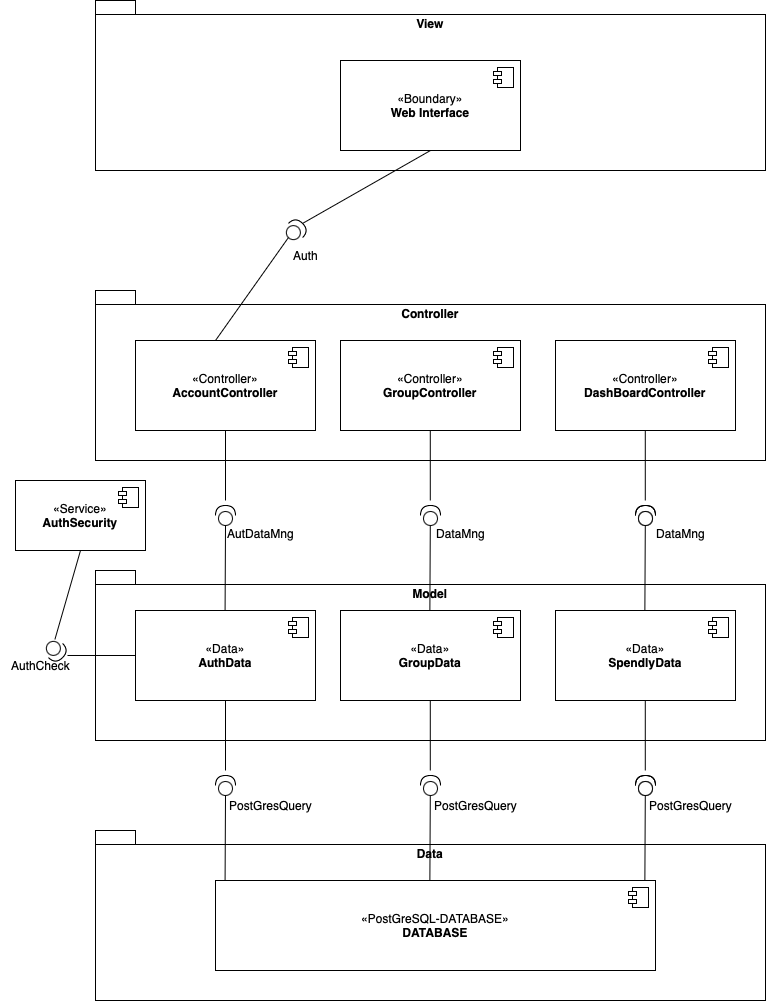

The diagram above was exported from draw.io. Its source (the exported page's mxGraphModel, read from the mxfile embedded in the PNG):
<mxGraphModel dx="2576" dy="1166" grid="1" gridSize="10" guides="1" tooltips="1" connect="1" arrows="1" fold="1" page="1" pageScale="1" pageWidth="827" pageHeight="1169" math="0" shadow="0">
  <root>
    <mxCell id="0" />
    <mxCell id="1" parent="0" />
    <mxCell id="fCCWaYPqXTwVGtH_eB1w-1" value="View" style="shape=folder;fontStyle=1;spacingTop=10;tabWidth=40;tabHeight=14;tabPosition=left;html=1;whiteSpace=wrap;labelPosition=center;verticalLabelPosition=middle;align=center;verticalAlign=top;textDirection=ltr;" vertex="1" parent="1">
      <mxGeometry x="90" y="60" width="670" height="170" as="geometry" />
    </mxCell>
    <mxCell id="fCCWaYPqXTwVGtH_eB1w-2" value="Controller" style="shape=folder;fontStyle=1;spacingTop=10;tabWidth=40;tabHeight=14;tabPosition=left;html=1;whiteSpace=wrap;verticalAlign=top;" vertex="1" parent="1">
      <mxGeometry x="90" y="350" width="670" height="170" as="geometry" />
    </mxCell>
    <mxCell id="fCCWaYPqXTwVGtH_eB1w-3" value="Model" style="shape=folder;fontStyle=1;spacingTop=10;tabWidth=40;tabHeight=14;tabPosition=left;html=1;whiteSpace=wrap;verticalAlign=top;" vertex="1" parent="1">
      <mxGeometry x="90" y="630" width="670" height="170" as="geometry" />
    </mxCell>
    <mxCell id="fCCWaYPqXTwVGtH_eB1w-4" value="Data" style="shape=folder;fontStyle=1;spacingTop=10;tabWidth=40;tabHeight=14;tabPosition=left;html=1;whiteSpace=wrap;verticalAlign=top;" vertex="1" parent="1">
      <mxGeometry x="90" y="890" width="670" height="170" as="geometry" />
    </mxCell>
    <mxCell id="fCCWaYPqXTwVGtH_eB1w-5" value="«Boundary»&lt;div&gt;&lt;b&gt;Web Interface&lt;/b&gt;&lt;/div&gt;" style="html=1;dropTarget=0;whiteSpace=wrap;" vertex="1" parent="1">
      <mxGeometry x="335" y="120" width="180" height="90" as="geometry" />
    </mxCell>
    <mxCell id="fCCWaYPqXTwVGtH_eB1w-6" value="" style="shape=module;jettyWidth=8;jettyHeight=4;" vertex="1" parent="fCCWaYPqXTwVGtH_eB1w-5">
      <mxGeometry x="1" width="20" height="20" relative="1" as="geometry">
        <mxPoint x="-27" y="7" as="offset" />
      </mxGeometry>
    </mxCell>
    <mxCell id="fCCWaYPqXTwVGtH_eB1w-7" value="«Controller»&lt;div&gt;&lt;b&gt;AccountController&lt;/b&gt;&lt;/div&gt;" style="html=1;dropTarget=0;whiteSpace=wrap;" vertex="1" parent="1">
      <mxGeometry x="130" y="400" width="180" height="90" as="geometry" />
    </mxCell>
    <mxCell id="fCCWaYPqXTwVGtH_eB1w-8" value="" style="shape=module;jettyWidth=8;jettyHeight=4;" vertex="1" parent="fCCWaYPqXTwVGtH_eB1w-7">
      <mxGeometry x="1" width="20" height="20" relative="1" as="geometry">
        <mxPoint x="-27" y="7" as="offset" />
      </mxGeometry>
    </mxCell>
    <mxCell id="fCCWaYPqXTwVGtH_eB1w-9" value="«Controller»&lt;div&gt;&lt;b&gt;GroupController&lt;/b&gt;&lt;/div&gt;" style="html=1;dropTarget=0;whiteSpace=wrap;" vertex="1" parent="1">
      <mxGeometry x="335" y="400" width="180" height="90" as="geometry" />
    </mxCell>
    <mxCell id="fCCWaYPqXTwVGtH_eB1w-10" value="" style="shape=module;jettyWidth=8;jettyHeight=4;" vertex="1" parent="fCCWaYPqXTwVGtH_eB1w-9">
      <mxGeometry x="1" width="20" height="20" relative="1" as="geometry">
        <mxPoint x="-27" y="7" as="offset" />
      </mxGeometry>
    </mxCell>
    <mxCell id="fCCWaYPqXTwVGtH_eB1w-11" value="«Controller»&lt;div&gt;&lt;b&gt;DashBoardController&lt;/b&gt;&lt;/div&gt;" style="html=1;dropTarget=0;whiteSpace=wrap;" vertex="1" parent="1">
      <mxGeometry x="550" y="400" width="180" height="90" as="geometry" />
    </mxCell>
    <mxCell id="fCCWaYPqXTwVGtH_eB1w-12" value="" style="shape=module;jettyWidth=8;jettyHeight=4;" vertex="1" parent="fCCWaYPqXTwVGtH_eB1w-11">
      <mxGeometry x="1" width="20" height="20" relative="1" as="geometry">
        <mxPoint x="-27" y="7" as="offset" />
      </mxGeometry>
    </mxCell>
    <mxCell id="fCCWaYPqXTwVGtH_eB1w-13" value="«Data»&lt;div&gt;&lt;b&gt;AuthData&lt;/b&gt;&lt;/div&gt;" style="html=1;dropTarget=0;whiteSpace=wrap;" vertex="1" parent="1">
      <mxGeometry x="130" y="670" width="180" height="90" as="geometry" />
    </mxCell>
    <mxCell id="fCCWaYPqXTwVGtH_eB1w-14" value="" style="shape=module;jettyWidth=8;jettyHeight=4;" vertex="1" parent="fCCWaYPqXTwVGtH_eB1w-13">
      <mxGeometry x="1" width="20" height="20" relative="1" as="geometry">
        <mxPoint x="-27" y="7" as="offset" />
      </mxGeometry>
    </mxCell>
    <mxCell id="fCCWaYPqXTwVGtH_eB1w-15" value="«Data»&lt;div&gt;&lt;b&gt;GroupData&lt;/b&gt;&lt;/div&gt;" style="html=1;dropTarget=0;whiteSpace=wrap;" vertex="1" parent="1">
      <mxGeometry x="335" y="670" width="180" height="90" as="geometry" />
    </mxCell>
    <mxCell id="fCCWaYPqXTwVGtH_eB1w-16" value="" style="shape=module;jettyWidth=8;jettyHeight=4;" vertex="1" parent="fCCWaYPqXTwVGtH_eB1w-15">
      <mxGeometry x="1" width="20" height="20" relative="1" as="geometry">
        <mxPoint x="-27" y="7" as="offset" />
      </mxGeometry>
    </mxCell>
    <mxCell id="fCCWaYPqXTwVGtH_eB1w-17" value="«Data»&lt;div&gt;&lt;b&gt;SpendlyData&lt;/b&gt;&lt;/div&gt;" style="html=1;dropTarget=0;whiteSpace=wrap;" vertex="1" parent="1">
      <mxGeometry x="550" y="670" width="180" height="90" as="geometry" />
    </mxCell>
    <mxCell id="fCCWaYPqXTwVGtH_eB1w-18" value="" style="shape=module;jettyWidth=8;jettyHeight=4;" vertex="1" parent="fCCWaYPqXTwVGtH_eB1w-17">
      <mxGeometry x="1" width="20" height="20" relative="1" as="geometry">
        <mxPoint x="-27" y="7" as="offset" />
      </mxGeometry>
    </mxCell>
    <mxCell id="fCCWaYPqXTwVGtH_eB1w-19" value="«PostGreSQL-DATABASE»&lt;div&gt;&lt;b&gt;DATABASE&lt;/b&gt;&lt;/div&gt;" style="html=1;dropTarget=0;whiteSpace=wrap;" vertex="1" parent="1">
      <mxGeometry x="210" y="940" width="440" height="90" as="geometry" />
    </mxCell>
    <mxCell id="fCCWaYPqXTwVGtH_eB1w-20" value="" style="shape=module;jettyWidth=8;jettyHeight=4;" vertex="1" parent="fCCWaYPqXTwVGtH_eB1w-19">
      <mxGeometry x="1" width="20" height="20" relative="1" as="geometry">
        <mxPoint x="-27" y="7" as="offset" />
      </mxGeometry>
    </mxCell>
    <mxCell id="fCCWaYPqXTwVGtH_eB1w-21" value="" style="shape=providedRequiredInterface;html=1;verticalLabelPosition=bottom;sketch=0;rotation=-45;" vertex="1" parent="1">
      <mxGeometry x="280" y="280" width="20" height="20" as="geometry" />
    </mxCell>
    <mxCell id="fCCWaYPqXTwVGtH_eB1w-28" value="" style="endArrow=none;html=1;rounded=0;entryX=0;entryY=0.5;entryDx=0;entryDy=0;entryPerimeter=0;" edge="1" parent="1" target="fCCWaYPqXTwVGtH_eB1w-21">
      <mxGeometry width="50" height="50" relative="1" as="geometry">
        <mxPoint x="210" y="400" as="sourcePoint" />
        <mxPoint x="260" y="350" as="targetPoint" />
      </mxGeometry>
    </mxCell>
    <mxCell id="fCCWaYPqXTwVGtH_eB1w-29" value="" style="endArrow=none;html=1;rounded=0;entryX=0.5;entryY=1;entryDx=0;entryDy=0;exitX=1;exitY=0.5;exitDx=0;exitDy=0;exitPerimeter=0;" edge="1" parent="1" source="fCCWaYPqXTwVGtH_eB1w-21" target="fCCWaYPqXTwVGtH_eB1w-5">
      <mxGeometry width="50" height="50" relative="1" as="geometry">
        <mxPoint x="300" y="280" as="sourcePoint" />
        <mxPoint x="373" y="177" as="targetPoint" />
      </mxGeometry>
    </mxCell>
    <mxCell id="fCCWaYPqXTwVGtH_eB1w-30" value="Auth" style="text;html=1;align=center;verticalAlign=middle;resizable=0;points=[];autosize=1;strokeColor=none;fillColor=none;" vertex="1" parent="1">
      <mxGeometry x="275" y="300" width="50" height="30" as="geometry" />
    </mxCell>
    <mxCell id="fCCWaYPqXTwVGtH_eB1w-35" value="" style="shape=providedRequiredInterface;html=1;verticalLabelPosition=bottom;sketch=0;rotation=-90;" vertex="1" parent="1">
      <mxGeometry x="210" y="565" width="20" height="20" as="geometry" />
    </mxCell>
    <mxCell id="fCCWaYPqXTwVGtH_eB1w-38" value="" style="endArrow=none;html=1;rounded=0;entryX=0.5;entryY=1;entryDx=0;entryDy=0;" edge="1" parent="1" target="fCCWaYPqXTwVGtH_eB1w-7">
      <mxGeometry width="50" height="50" relative="1" as="geometry">
        <mxPoint x="220" y="560" as="sourcePoint" />
        <mxPoint x="270" y="510" as="targetPoint" />
      </mxGeometry>
    </mxCell>
    <mxCell id="fCCWaYPqXTwVGtH_eB1w-39" value="" style="endArrow=none;html=1;rounded=0;entryX=0;entryY=0.5;entryDx=0;entryDy=0;entryPerimeter=0;" edge="1" parent="1" target="fCCWaYPqXTwVGtH_eB1w-35">
      <mxGeometry width="50" height="50" relative="1" as="geometry">
        <mxPoint x="219.58" y="670" as="sourcePoint" />
        <mxPoint x="219.58" y="600" as="targetPoint" />
      </mxGeometry>
    </mxCell>
    <mxCell id="fCCWaYPqXTwVGtH_eB1w-41" value="" style="endArrow=none;html=1;rounded=0;entryX=0.5;entryY=1;entryDx=0;entryDy=0;" edge="1" parent="1">
      <mxGeometry width="50" height="50" relative="1" as="geometry">
        <mxPoint x="424.78999999999996" y="560" as="sourcePoint" />
        <mxPoint x="424.78999999999996" y="490" as="targetPoint" />
      </mxGeometry>
    </mxCell>
    <mxCell id="fCCWaYPqXTwVGtH_eB1w-42" value="" style="endArrow=none;html=1;rounded=0;entryX=0;entryY=0.5;entryDx=0;entryDy=0;entryPerimeter=0;" edge="1" parent="1">
      <mxGeometry width="50" height="50" relative="1" as="geometry">
        <mxPoint x="424.37" y="670" as="sourcePoint" />
        <mxPoint x="424.78999999999996" y="585" as="targetPoint" />
      </mxGeometry>
    </mxCell>
    <mxCell id="fCCWaYPqXTwVGtH_eB1w-43" value="" style="shape=providedRequiredInterface;html=1;verticalLabelPosition=bottom;sketch=0;rotation=-90;" vertex="1" parent="1">
      <mxGeometry x="415" y="565" width="20" height="20" as="geometry" />
    </mxCell>
    <mxCell id="fCCWaYPqXTwVGtH_eB1w-44" value="" style="shape=providedRequiredInterface;html=1;verticalLabelPosition=bottom;sketch=0;rotation=-90;" vertex="1" parent="1">
      <mxGeometry x="630" y="565" width="20" height="20" as="geometry" />
    </mxCell>
    <mxCell id="fCCWaYPqXTwVGtH_eB1w-45" value="" style="endArrow=none;html=1;rounded=0;entryX=0.5;entryY=1;entryDx=0;entryDy=0;" edge="1" parent="1">
      <mxGeometry width="50" height="50" relative="1" as="geometry">
        <mxPoint x="639.79" y="560" as="sourcePoint" />
        <mxPoint x="639.79" y="490" as="targetPoint" />
      </mxGeometry>
    </mxCell>
    <mxCell id="fCCWaYPqXTwVGtH_eB1w-46" value="" style="endArrow=none;html=1;rounded=0;entryX=0;entryY=0.5;entryDx=0;entryDy=0;entryPerimeter=0;" edge="1" parent="1">
      <mxGeometry width="50" height="50" relative="1" as="geometry">
        <mxPoint x="639.37" y="670" as="sourcePoint" />
        <mxPoint x="639.79" y="585" as="targetPoint" />
      </mxGeometry>
    </mxCell>
    <mxCell id="fCCWaYPqXTwVGtH_eB1w-47" value="" style="shape=providedRequiredInterface;html=1;verticalLabelPosition=bottom;sketch=0;rotation=-90;" vertex="1" parent="1">
      <mxGeometry x="630" y="565" width="20" height="20" as="geometry" />
    </mxCell>
    <mxCell id="fCCWaYPqXTwVGtH_eB1w-48" value="&lt;div&gt;DataMng&lt;/div&gt;&lt;div&gt;&lt;br&gt;&lt;/div&gt;" style="text;html=1;align=center;verticalAlign=middle;resizable=0;points=[];autosize=1;strokeColor=none;fillColor=none;" vertex="1" parent="1">
      <mxGeometry x="420" y="580" width="70" height="40" as="geometry" />
    </mxCell>
    <mxCell id="fCCWaYPqXTwVGtH_eB1w-49" value="AutDataMng&lt;div&gt;&lt;br&gt;&lt;/div&gt;" style="text;html=1;align=center;verticalAlign=middle;resizable=0;points=[];autosize=1;strokeColor=none;fillColor=none;" vertex="1" parent="1">
      <mxGeometry x="210" y="580" width="90" height="40" as="geometry" />
    </mxCell>
    <mxCell id="fCCWaYPqXTwVGtH_eB1w-50" value="&lt;div&gt;DataMng&lt;/div&gt;&lt;div&gt;&lt;br&gt;&lt;/div&gt;" style="text;html=1;align=center;verticalAlign=middle;resizable=0;points=[];autosize=1;strokeColor=none;fillColor=none;" vertex="1" parent="1">
      <mxGeometry x="640" y="580" width="70" height="40" as="geometry" />
    </mxCell>
    <mxCell id="fCCWaYPqXTwVGtH_eB1w-51" value="" style="shape=providedRequiredInterface;html=1;verticalLabelPosition=bottom;sketch=0;rotation=-90;" vertex="1" parent="1">
      <mxGeometry x="210" y="835" width="20" height="20" as="geometry" />
    </mxCell>
    <mxCell id="fCCWaYPqXTwVGtH_eB1w-52" value="" style="endArrow=none;html=1;rounded=0;entryX=0.5;entryY=1;entryDx=0;entryDy=0;" edge="1" parent="1">
      <mxGeometry width="50" height="50" relative="1" as="geometry">
        <mxPoint x="220" y="830" as="sourcePoint" />
        <mxPoint x="220" y="760" as="targetPoint" />
      </mxGeometry>
    </mxCell>
    <mxCell id="fCCWaYPqXTwVGtH_eB1w-53" value="" style="endArrow=none;html=1;rounded=0;entryX=0;entryY=0.5;entryDx=0;entryDy=0;entryPerimeter=0;" edge="1" parent="1" target="fCCWaYPqXTwVGtH_eB1w-51">
      <mxGeometry width="50" height="50" relative="1" as="geometry">
        <mxPoint x="219.58" y="940" as="sourcePoint" />
        <mxPoint x="219.58" y="870" as="targetPoint" />
      </mxGeometry>
    </mxCell>
    <mxCell id="fCCWaYPqXTwVGtH_eB1w-54" value="" style="endArrow=none;html=1;rounded=0;entryX=0.5;entryY=1;entryDx=0;entryDy=0;" edge="1" parent="1">
      <mxGeometry width="50" height="50" relative="1" as="geometry">
        <mxPoint x="424.78999999999996" y="830" as="sourcePoint" />
        <mxPoint x="424.78999999999996" y="760" as="targetPoint" />
      </mxGeometry>
    </mxCell>
    <mxCell id="fCCWaYPqXTwVGtH_eB1w-55" value="" style="endArrow=none;html=1;rounded=0;entryX=0;entryY=0.5;entryDx=0;entryDy=0;entryPerimeter=0;" edge="1" parent="1">
      <mxGeometry width="50" height="50" relative="1" as="geometry">
        <mxPoint x="424.37" y="940" as="sourcePoint" />
        <mxPoint x="424.78999999999996" y="855" as="targetPoint" />
      </mxGeometry>
    </mxCell>
    <mxCell id="fCCWaYPqXTwVGtH_eB1w-56" value="" style="shape=providedRequiredInterface;html=1;verticalLabelPosition=bottom;sketch=0;rotation=-90;" vertex="1" parent="1">
      <mxGeometry x="415" y="835" width="20" height="20" as="geometry" />
    </mxCell>
    <mxCell id="fCCWaYPqXTwVGtH_eB1w-57" value="" style="shape=providedRequiredInterface;html=1;verticalLabelPosition=bottom;sketch=0;rotation=-90;" vertex="1" parent="1">
      <mxGeometry x="630" y="835" width="20" height="20" as="geometry" />
    </mxCell>
    <mxCell id="fCCWaYPqXTwVGtH_eB1w-58" value="" style="endArrow=none;html=1;rounded=0;entryX=0.5;entryY=1;entryDx=0;entryDy=0;" edge="1" parent="1">
      <mxGeometry width="50" height="50" relative="1" as="geometry">
        <mxPoint x="639.79" y="830" as="sourcePoint" />
        <mxPoint x="639.79" y="760" as="targetPoint" />
      </mxGeometry>
    </mxCell>
    <mxCell id="fCCWaYPqXTwVGtH_eB1w-59" value="" style="endArrow=none;html=1;rounded=0;entryX=0;entryY=0.5;entryDx=0;entryDy=0;entryPerimeter=0;" edge="1" parent="1">
      <mxGeometry width="50" height="50" relative="1" as="geometry">
        <mxPoint x="639.37" y="940" as="sourcePoint" />
        <mxPoint x="639.79" y="855" as="targetPoint" />
      </mxGeometry>
    </mxCell>
    <mxCell id="fCCWaYPqXTwVGtH_eB1w-60" value="" style="shape=providedRequiredInterface;html=1;verticalLabelPosition=bottom;sketch=0;rotation=-90;" vertex="1" parent="1">
      <mxGeometry x="630" y="835" width="20" height="20" as="geometry" />
    </mxCell>
    <mxCell id="fCCWaYPqXTwVGtH_eB1w-62" value="&lt;div&gt;PostGresQuery&lt;/div&gt;" style="text;html=1;align=center;verticalAlign=middle;resizable=0;points=[];autosize=1;strokeColor=none;fillColor=none;" vertex="1" parent="1">
      <mxGeometry x="210" y="850" width="110" height="30" as="geometry" />
    </mxCell>
    <mxCell id="fCCWaYPqXTwVGtH_eB1w-64" value="&lt;div&gt;PostGresQuery&lt;/div&gt;" style="text;html=1;align=center;verticalAlign=middle;resizable=0;points=[];autosize=1;strokeColor=none;fillColor=none;" vertex="1" parent="1">
      <mxGeometry x="415" y="850" width="110" height="30" as="geometry" />
    </mxCell>
    <mxCell id="fCCWaYPqXTwVGtH_eB1w-66" value="&lt;div&gt;PostGresQuery&lt;/div&gt;" style="text;html=1;align=center;verticalAlign=middle;resizable=0;points=[];autosize=1;strokeColor=none;fillColor=none;" vertex="1" parent="1">
      <mxGeometry x="630" y="850" width="110" height="30" as="geometry" />
    </mxCell>
    <mxCell id="fCCWaYPqXTwVGtH_eB1w-67" value="«Service»&lt;div&gt;&lt;b&gt;AuthSecurity&lt;/b&gt;&lt;/div&gt;" style="html=1;dropTarget=0;whiteSpace=wrap;" vertex="1" parent="1">
      <mxGeometry x="10" y="540" width="130" height="70" as="geometry" />
    </mxCell>
    <mxCell id="fCCWaYPqXTwVGtH_eB1w-68" value="" style="shape=module;jettyWidth=8;jettyHeight=4;" vertex="1" parent="fCCWaYPqXTwVGtH_eB1w-67">
      <mxGeometry x="1" width="20" height="20" relative="1" as="geometry">
        <mxPoint x="-27" y="7" as="offset" />
      </mxGeometry>
    </mxCell>
    <mxCell id="fCCWaYPqXTwVGtH_eB1w-69" value="" style="shape=providedRequiredInterface;html=1;verticalLabelPosition=bottom;sketch=0;rotation=45;" vertex="1" parent="1">
      <mxGeometry x="40" y="700" width="20" height="20" as="geometry" />
    </mxCell>
    <mxCell id="fCCWaYPqXTwVGtH_eB1w-70" value="" style="endArrow=none;html=1;rounded=0;entryX=0;entryY=0.5;entryDx=0;entryDy=0;exitX=1.1;exitY=0.253;exitDx=0;exitDy=0;exitPerimeter=0;" edge="1" parent="1" source="fCCWaYPqXTwVGtH_eB1w-69" target="fCCWaYPqXTwVGtH_eB1w-13">
      <mxGeometry width="50" height="50" relative="1" as="geometry">
        <mxPoint x="60" y="710" as="sourcePoint" />
        <mxPoint x="120" y="680" as="targetPoint" />
      </mxGeometry>
    </mxCell>
    <mxCell id="fCCWaYPqXTwVGtH_eB1w-71" value="" style="endArrow=none;html=1;rounded=0;entryX=0.5;entryY=1;entryDx=0;entryDy=0;exitX=0.09;exitY=0.133;exitDx=0;exitDy=0;exitPerimeter=0;" edge="1" parent="1" source="fCCWaYPqXTwVGtH_eB1w-69" target="fCCWaYPqXTwVGtH_eB1w-67">
      <mxGeometry width="50" height="50" relative="1" as="geometry">
        <mxPoint x="50" y="690" as="sourcePoint" />
        <mxPoint x="90" y="650" as="targetPoint" />
      </mxGeometry>
    </mxCell>
    <mxCell id="fCCWaYPqXTwVGtH_eB1w-72" value="AuthCheck" style="text;html=1;align=center;verticalAlign=middle;resizable=0;points=[];autosize=1;strokeColor=none;fillColor=none;" vertex="1" parent="1">
      <mxGeometry x="-5" y="710" width="80" height="30" as="geometry" />
    </mxCell>
  </root>
</mxGraphModel>